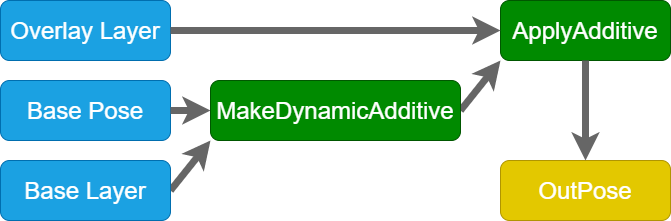

The diagram above was exported from draw.io. Its source (the exported page's mxGraphModel, read from the mxfile embedded in the PNG):
<mxGraphModel dx="760" dy="790" grid="1" gridSize="10" guides="1" tooltips="1" connect="1" arrows="1" fold="1" page="1" pageScale="1" pageWidth="827" pageHeight="1169" math="0" shadow="0">
  <root>
    <mxCell id="0" />
    <mxCell id="1" parent="0" />
    <mxCell id="38" value="Base Pose" style="rounded=1;whiteSpace=wrap;html=1;fontSize=24;fillColor=#1ba1e2;fontColor=#ffffff;strokeColor=#006EAF;" parent="1" vertex="1">
      <mxGeometry y="120" width="170" height="60" as="geometry" />
    </mxCell>
    <mxCell id="39" value="Overlay Layer" style="rounded=1;whiteSpace=wrap;html=1;fontSize=24;fillColor=#1ba1e2;fontColor=#ffffff;strokeColor=#006EAF;" parent="1" vertex="1">
      <mxGeometry y="40" width="170" height="60" as="geometry" />
    </mxCell>
    <mxCell id="45" value="ApplyAdditive" style="rounded=1;whiteSpace=wrap;html=1;fontSize=24;fillColor=#008a00;fontColor=#ffffff;strokeColor=#005700;" parent="1" vertex="1">
      <mxGeometry x="500" y="40" width="170" height="60" as="geometry" />
    </mxCell>
    <mxCell id="52" style="edgeStyle=none;html=1;exitX=1;exitY=0.5;exitDx=0;exitDy=0;fillColor=#f5f5f5;strokeColor=#666666;strokeWidth=7;" parent="1" target="41" edge="1">
      <mxGeometry relative="1" as="geometry">
        <mxPoint x="170" y="150" as="sourcePoint" />
        <mxPoint x="230" y="150" as="targetPoint" />
      </mxGeometry>
    </mxCell>
    <mxCell id="53" style="edgeStyle=none;html=1;exitX=1;exitY=0.5;exitDx=0;exitDy=0;fillColor=#f5f5f5;strokeColor=#666666;strokeWidth=7;entryX=0;entryY=1;entryDx=0;entryDy=0;" parent="1" target="41" edge="1">
      <mxGeometry relative="1" as="geometry">
        <mxPoint x="170" y="230" as="sourcePoint" />
        <mxPoint x="250" y="210" as="targetPoint" />
      </mxGeometry>
    </mxCell>
    <mxCell id="54" style="edgeStyle=none;html=1;exitX=1;exitY=0.5;exitDx=0;exitDy=0;fillColor=#f5f5f5;strokeColor=#666666;strokeWidth=7;entryX=0;entryY=0.5;entryDx=0;entryDy=0;" parent="1" target="45" edge="1">
      <mxGeometry relative="1" as="geometry">
        <mxPoint x="170" y="70" as="sourcePoint" />
        <mxPoint x="490" y="-10" as="targetPoint" />
      </mxGeometry>
    </mxCell>
    <mxCell id="58" style="edgeStyle=none;html=1;exitX=1;exitY=0.5;exitDx=0;exitDy=0;fillColor=#f5f5f5;strokeColor=#666666;strokeWidth=7;entryX=0;entryY=1;entryDx=0;entryDy=0;" parent="1" source="41" target="45" edge="1">
      <mxGeometry relative="1" as="geometry">
        <mxPoint x="490" y="150" as="sourcePoint" />
        <mxPoint x="560" y="150" as="targetPoint" />
      </mxGeometry>
    </mxCell>
    <mxCell id="59" value="OutPose" style="rounded=1;whiteSpace=wrap;html=1;fontSize=24;fillColor=#e3c800;fontColor=#ffffff;strokeColor=#B09500;" parent="1" vertex="1">
      <mxGeometry x="500" y="200" width="170" height="60" as="geometry" />
    </mxCell>
    <mxCell id="60" style="edgeStyle=none;html=1;exitX=0.5;exitY=1;exitDx=0;exitDy=0;fillColor=#f5f5f5;strokeColor=#666666;strokeWidth=7;entryX=0.5;entryY=0;entryDx=0;entryDy=0;" parent="1" source="45" target="59" edge="1">
      <mxGeometry relative="1" as="geometry">
        <mxPoint x="500" y="160" as="sourcePoint" />
        <mxPoint x="540" y="110" as="targetPoint" />
      </mxGeometry>
    </mxCell>
    <mxCell id="2" value="Base Layer" style="rounded=1;whiteSpace=wrap;html=1;fontSize=24;fillColor=#1ba1e2;fontColor=#ffffff;strokeColor=#006EAF;" parent="1" vertex="1">
      <mxGeometry y="200" width="170" height="60" as="geometry" />
    </mxCell>
    <mxCell id="41" value="MakeDynamicAdditive" style="rounded=1;whiteSpace=wrap;html=1;fontSize=24;fillColor=#008a00;fontColor=#ffffff;strokeColor=#005700;" parent="1" vertex="1">
      <mxGeometry x="210" y="120" width="250" height="60" as="geometry" />
    </mxCell>
  </root>
</mxGraphModel>